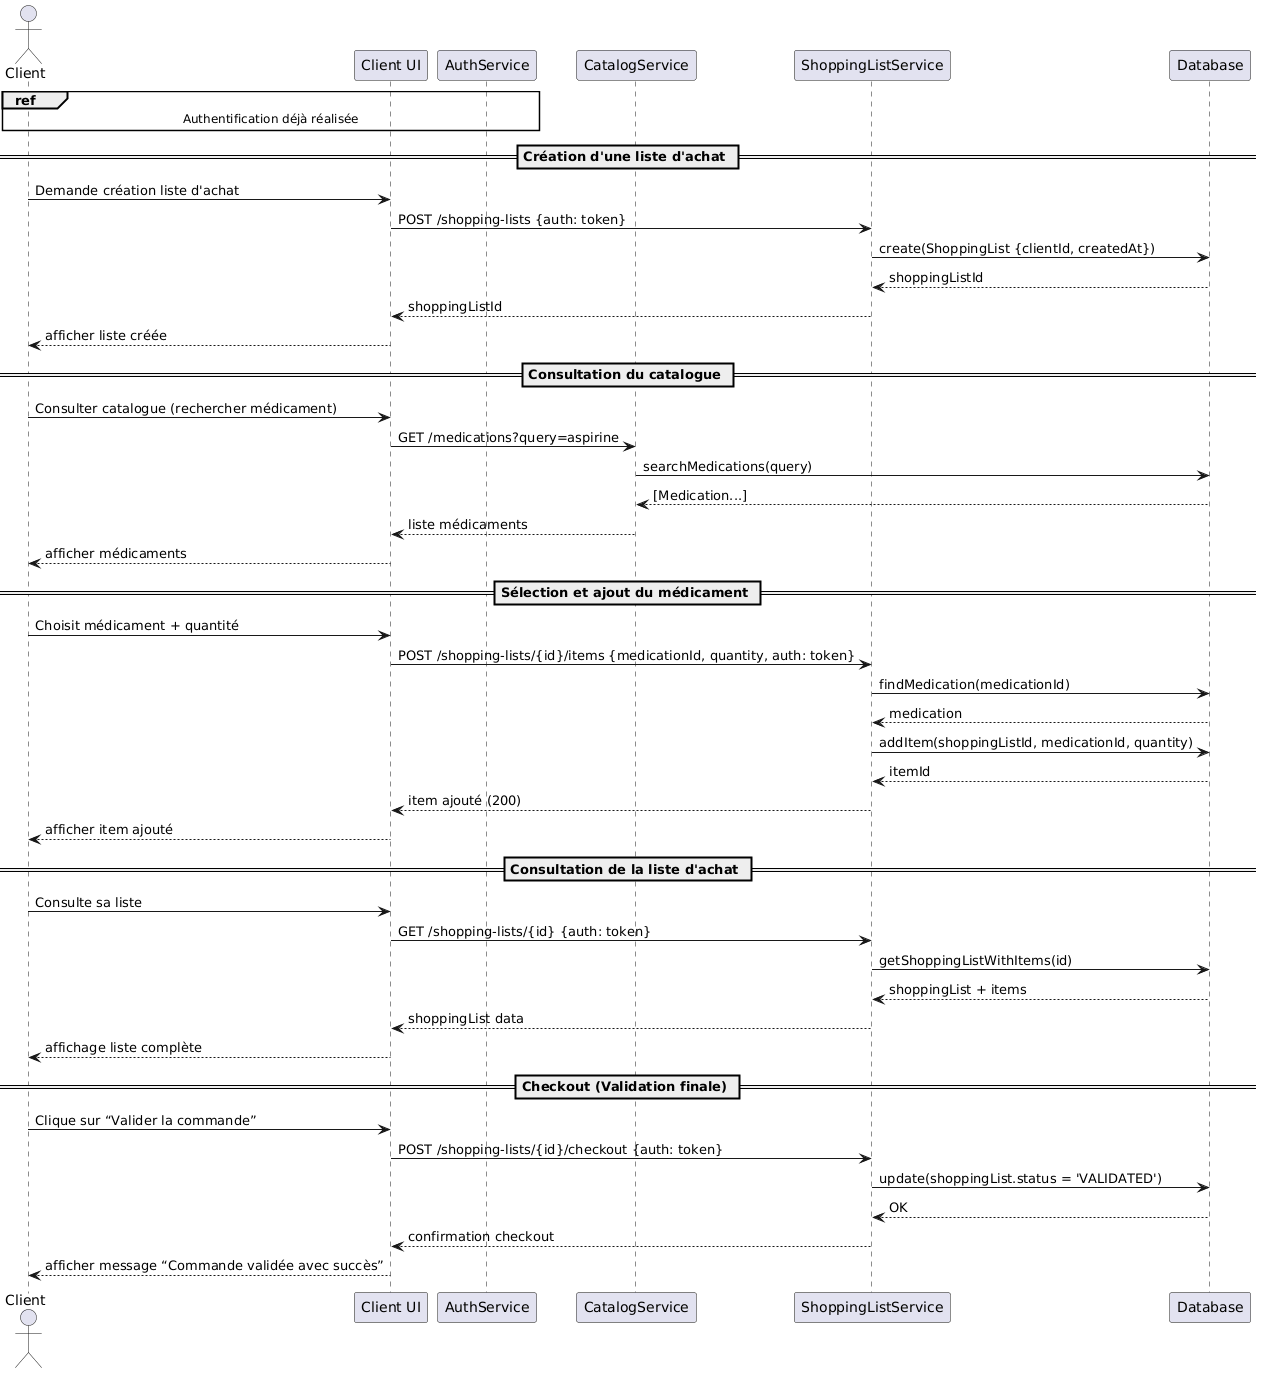

The diagram above was rendered by PlantUML. Its source (embedded in the PNG):
@startuml
actor Client
participant "Client UI" as UI
participant "AuthService" as AS
participant "CatalogService" as CS
participant "ShoppingListService" as SLS
participant "Database" as DB

'=== Authentification déjà effectuée ===
ref over Client, AS
  Authentification déjà réalisée
end ref

== Création d'une liste d'achat ==
Client -> UI: Demande création liste d'achat
UI -> SLS: POST /shopping-lists {auth: token}
SLS -> DB: create(ShoppingList {clientId, createdAt})
DB --> SLS: shoppingListId
SLS --> UI: shoppingListId
UI --> Client: afficher liste créée

== Consultation du catalogue ==
Client -> UI: Consulter catalogue (rechercher médicament)
UI -> CS: GET /medications?query=aspirine
CS -> DB: searchMedications(query)
DB --> CS: [Medication...]
CS --> UI: liste médicaments
UI --> Client: afficher médicaments

== Sélection et ajout du médicament ==
Client -> UI: Choisit médicament + quantité
UI -> SLS: POST /shopping-lists/{id}/items {medicationId, quantity, auth: token}
SLS -> DB: findMedication(medicationId)
DB --> SLS: medication
SLS -> DB: addItem(shoppingListId, medicationId, quantity)
DB --> SLS: itemId
SLS --> UI: item ajouté (200)
UI --> Client: afficher item ajouté

== Consultation de la liste d'achat ==
Client -> UI: Consulte sa liste
UI -> SLS: GET /shopping-lists/{id} {auth: token}
SLS -> DB: getShoppingListWithItems(id)
DB --> SLS: shoppingList + items
SLS --> UI: shoppingList data
UI --> Client: affichage liste complète

== Checkout (Validation finale) ==
Client -> UI: Clique sur “Valider la commande”
UI -> SLS: POST /shopping-lists/{id}/checkout {auth: token}
SLS -> DB: update(shoppingList.status = 'VALIDATED')
DB --> SLS: OK
SLS --> UI: confirmation checkout
UI --> Client: afficher message “Commande validée avec succès”
@enduml